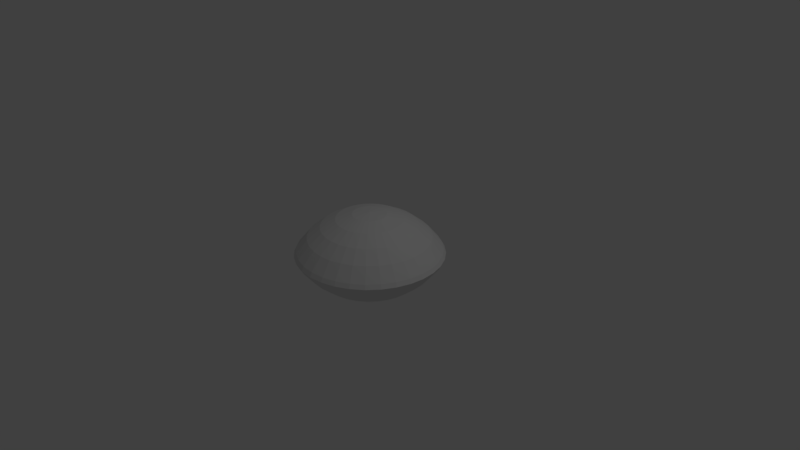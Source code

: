 # Source: disphericalcap.blend  (saved by Blender 2.79.0; exported with 4.5.12 LTS)
import bpy
from mathutils import Matrix  # noqa: F401  (used for matrix-valued properties, if any)

bpy.ops.wm.read_factory_settings(use_empty=True)
scene = bpy.context.scene
scene.name = 'Scene'

# ---- collections
col_collection_1 = bpy.data.collections.new('Collection 1'); scene.collection.children.link(col_collection_1)

# ---- world
world_world = bpy.data.worlds.new('World'); scene.world = world_world
world_world.color = (0.05088, 0.05088, 0.05088)
world_world.use_sun_shadow = False
world_world.sun_shadow_jitter_overblur = 0.0
world_world.cycles.sampling_method = 'MANUAL'

# ---- cameras
cam_camera = bpy.data.cameras.new('Camera')
cam_camera.clip_end = 100.0
cam_camera.lens = 35.0
cam_camera.sensor_width = 32.0
cam_camera.sensor_height = 18.0
cam_camera.ortho_scale = 7.314
cam_camera.dof.focus_distance = 0.0
cam_camera.dof.aperture_fstop = 128.0

# ---- lights
light_lamp = bpy.data.lights.new('Lamp', 'POINT')
light_lamp.transmission_factor = 0.0
light_lamp.cutoff_distance = 30.0
light_lamp.energy = 100.0
light_lamp.shadow_buffer_clip_start = 1.001
light_lamp.shadow_soft_size = 0.1
light_lamp.shadow_maximum_resolution = 0.006
light_lamp.use_absolute_resolution = True

# ---- meshes
me_sphere_002 = bpy.data.meshes.new('Sphere.002')
me_sphere_002.from_pydata([(-2.649e-07, 0.1951, 0.4742), (-2.649e-07, 0.3827, 0.4173), (-2.649e-07, 0.5556, 0.3249), (-2.649e-07, 0.7071, 0.2005), (-2.649e-07, 0.8315, 0.04901), (0.03806, 0.1913, 0.4742), (0.07466, 0.3753, 0.4173), (0.1084, 0.5449, 0.3249), (0.1379, 0.6935, 0.2005), (0.1622, 0.8155, 0.04901), (0.07466, 0.1802, 0.4742), (0.1464, 0.3536, 0.4173), (0.2126, 0.5133, 0.3249), (0.2706, 0.6533, 0.2005), (0.3182, 0.7682, 0.04901), (0.1084, 0.1622, 0.4742), (0.2126, 0.3182, 0.4173), (0.3087, 0.4619, 0.3249), (0.3928, 0.5879, 0.2005), (0.4619, 0.6913, 0.04901), (0.1379, 0.1379, 0.4742), (0.2706, 0.2706, 0.4173), (0.3928, 0.3928, 0.3249), (0.5, 0.5, 0.2005), (0.5879, 0.5879, 0.04901), (0.1622, 0.1084, 0.4742), (0.3182, 0.2126, 0.4173), (0.4619, 0.3087, 0.3249), (0.5879, 0.3928, 0.2005), (0.6913, 0.4619, 0.04901), (0.1802, 0.07466, 0.4742), (0.3536, 0.1464, 0.4173), (0.5133, 0.2126, 0.3249), (0.6533, 0.2706, 0.2005), (0.7682, 0.3182, 0.04901), (0.1913, 0.03806, 0.4742), (0.3753, 0.07466, 0.4173), (0.5449, 0.1084, 0.3249), (0.6935, 0.1379, 0.2005), (0.8155, 0.1622, 0.04901), (0.1951, -6.698e-08, 0.4742), (0.3827, -5.953e-08, 0.4173), (0.5556, -5.208e-08, 0.3249), (0.7071, -5.953e-08, 0.2005), (0.8315, -7.443e-08, 0.04901), (0.1913, -0.03806, 0.4742), (0.3753, -0.07466, 0.4173), (0.5449, -0.1084, 0.3249), (0.6935, -0.1379, 0.2005), (0.8155, -0.1622, 0.04901), (0.1802, -0.07466, 0.4742), (0.3536, -0.1464, 0.4173), (0.5133, -0.2126, 0.3249), (0.6533, -0.2706, 0.2005), (0.7682, -0.3182, 0.04901), (0.1622, -0.1084, 0.4742), (0.3182, -0.2126, 0.4173), (0.4619, -0.3087, 0.3249), (0.5879, -0.3928, 0.2005), (0.6913, -0.4619, 0.04901), (0.1379, -0.1379, 0.4742), (0.2706, -0.2706, 0.4173), (0.3928, -0.3928, 0.3249), (0.5, -0.5, 0.2005), (0.5879, -0.5879, 0.04901), (0.1084, -0.1622, 0.4742), (0.2126, -0.3182, 0.4173), (0.3087, -0.4619, 0.3249), (0.3928, -0.5879, 0.2005), (0.4619, -0.6913, 0.04901), (0.07466, -0.1802, 0.4742), (0.1464, -0.3536, 0.4173), (0.2126, -0.5133, 0.3249), (0.2706, -0.6533, 0.2005), (0.3182, -0.7682, 0.04901), (0.03806, -0.1913, 0.4742), (0.07466, -0.3753, 0.4173), (0.1084, -0.5449, 0.3249), (0.1379, -0.6935, 0.2005), (0.1622, -0.8155, 0.04901), (-2.721e-07, -0.1951, 0.4742), (-2.237e-07, -0.3827, 0.4173), (-2.386e-07, -0.5556, 0.3249), (-2.908e-07, -0.7071, 0.2005), (-3.504e-07, -0.8315, 0.04901), (-0.03806, -0.1913, 0.4742), (-0.07466, -0.3753, 0.4173), (-0.1084, -0.5449, 0.3249), (-0.1379, -0.6935, 0.2005), (-0.1622, -0.8155, 0.04901), (-0.07466, -0.1802, 0.4742), (-0.1464, -0.3536, 0.4173), (-0.2126, -0.5133, 0.3249), (-0.2706, -0.6533, 0.2005), (-0.3182, -0.7682, 0.04901), (-0.1084, -0.1622, 0.4742), (-0.2126, -0.3182, 0.4173), (-0.3087, -0.4619, 0.3249), (-0.3928, -0.5879, 0.2005), (-0.4619, -0.6913, 0.04901), (-4.953e-07, -2.966e-07, 0.4934), (-0.138, -0.1379, 0.4742), (-0.2706, -0.2706, 0.4173), (-0.3928, -0.3928, 0.3249), (-0.5, -0.5, 0.2005), (-0.5879, -0.5879, 0.04901), (-0.1622, -0.1084, 0.4742), (-0.3182, -0.2126, 0.4173), (-0.4619, -0.3087, 0.3249), (-0.5879, -0.3928, 0.2005), (-0.6913, -0.4619, 0.04901), (-0.1802, -0.07466, 0.4742), (-0.3536, -0.1464, 0.4173), (-0.5133, -0.2126, 0.3249), (-0.6533, -0.2706, 0.2005), (-0.7682, -0.3182, 0.04901), (-0.1913, -0.03806, 0.4742), (-0.3753, -0.07466, 0.4173), (-0.5449, -0.1084, 0.3249), (-0.6935, -0.1379, 0.2005), (-0.8155, -0.1622, 0.04901), (-0.1951, -5.208e-08, 0.4742), (-0.3827, -2.228e-08, 0.4173), (-0.5556, -2.228e-08, 0.3249), (-0.7071, 7.458e-08, 0.2005), (-0.8315, 1.193e-07, 0.04901), (-0.1913, 0.03806, 0.4742), (-0.3753, 0.07466, 0.4173), (-0.5449, 0.1084, 0.3249), (-0.6935, 0.1379, 0.2005), (-0.8155, 0.1622, 0.04901), (-0.1802, 0.07466, 0.4742), (-0.3536, 0.1464, 0.4173), (-0.5133, 0.2126, 0.3249), (-0.6533, 0.2706, 0.2005), (-0.7682, 0.3182, 0.04901), (-0.1622, 0.1084, 0.4742), (-0.3182, 0.2126, 0.4173), (-0.4619, 0.3087, 0.3249), (-0.5879, 0.3928, 0.2005), (-0.6913, 0.4619, 0.04901), (-0.138, 0.1379, 0.4742), (-0.2706, 0.2706, 0.4173), (-0.3928, 0.3928, 0.3249), (-0.5, 0.5, 0.2005), (-0.5879, 0.5879, 0.04901), (-0.1084, 0.1622, 0.4742), (-0.2126, 0.3182, 0.4173), (-0.3087, 0.4619, 0.3249), (-0.3928, 0.5879, 0.2005), (-0.4619, 0.6913, 0.04901), (-0.07466, 0.1802, 0.4742), (-0.1464, 0.3536, 0.4173), (-0.2126, 0.5133, 0.3249), (-0.2706, 0.6533, 0.2005), (-0.3182, 0.7682, 0.04901), (-0.03806, 0.1913, 0.4742), (-0.07466, 0.3753, 0.4173), (-0.1084, 0.5449, 0.3249), (-0.1379, 0.6935, 0.2005), (-0.1622, 0.8155, 0.04901), (-2.649e-07, 0.5556, -0.3249), (0.1622, 0.8155, -0.04901), (0.1379, 0.6935, -0.2005), (0.1084, 0.5449, -0.3249), (0.07466, 0.3753, -0.4173), (0.03806, 0.1913, -0.4742), (0.3182, 0.7682, -0.04901), (0.2706, 0.6533, -0.2005), (0.2126, 0.5133, -0.3249), (0.1464, 0.3536, -0.4173), (0.07466, 0.1802, -0.4742), (0.4619, 0.6913, -0.04901), (0.3928, 0.5879, -0.2005), (0.3087, 0.4619, -0.3249), (0.2126, 0.3182, -0.4173), (0.1084, 0.1622, -0.4742), (0.5879, 0.5879, -0.04901), (0.5, 0.5, -0.2005), (0.3928, 0.3928, -0.3249), (0.2706, 0.2706, -0.4173), (0.1379, 0.1379, -0.4742), (0.6913, 0.4619, -0.04901), (0.5879, 0.3928, -0.2005), (0.4619, 0.3087, -0.3249), (0.3182, 0.2126, -0.4173), (0.1622, 0.1084, -0.4742), (0.7682, 0.3182, -0.04901), (0.6533, 0.2706, -0.2005), (0.5133, 0.2126, -0.3249), (0.3536, 0.1464, -0.4173), (0.1802, 0.07466, -0.4742), (0.8155, 0.1622, -0.04901), (0.6935, 0.1379, -0.2005), (0.5449, 0.1084, -0.3249), (0.3753, 0.07466, -0.4173), (0.1913, 0.03806, -0.4742), (0.8315, -7.443e-08, -0.04901), (0.7071, -5.953e-08, -0.2005), (0.5556, -8.188e-08, -0.3249), (0.3827, -4.463e-08, -0.4173), (0.1951, -4.836e-08, -0.4742), (0.8155, -0.1622, -0.04901), (0.6935, -0.1379, -0.2005), (0.5449, -0.1084, -0.3249), (0.3753, -0.07466, -0.4173), (0.1913, -0.03806, -0.4742), (0.7682, -0.3182, -0.04901), (0.6533, -0.2706, -0.2005), (0.5133, -0.2126, -0.3249), (0.3536, -0.1464, -0.4173), (0.1802, -0.07466, -0.4742), (0.6913, -0.4619, -0.04901), (0.5879, -0.3928, -0.2005), (0.4619, -0.3087, -0.3249), (0.3182, -0.2126, -0.4173), (0.1622, -0.1084, -0.4742), (0.5879, -0.5879, -0.04901), (0.5, -0.5, -0.2005), (0.3928, -0.3928, -0.3249), (0.2706, -0.2706, -0.4173), (0.1379, -0.1379, -0.4742), (0.4619, -0.6913, -0.04901), (0.3928, -0.5879, -0.2005), (0.3087, -0.4619, -0.3249), (0.2126, -0.3182, -0.4173), (0.1084, -0.1622, -0.4742), (-2.649e-07, -6.619e-08, -0.4934), (0.3182, -0.7682, -0.04901), (0.2706, -0.6533, -0.2005), (0.2126, -0.5133, -0.3249), (0.1464, -0.3536, -0.4173), (0.07466, -0.1802, -0.4742), (0.1622, -0.8155, -0.04901), (0.1379, -0.6935, -0.2005), (0.1084, -0.5449, -0.3249), (0.07466, -0.3753, -0.4173), (0.03806, -0.1913, -0.4742), (-3.504e-07, -0.8315, -0.04901), (-2.908e-07, -0.7071, -0.2005), (-2.759e-07, -0.5556, -0.3249), (-2.61e-07, -0.3827, -0.4173), (-2.61e-07, -0.1951, -0.4742), (-0.1622, -0.8155, -0.04901), (-0.1379, -0.6935, -0.2005), (-0.1084, -0.5449, -0.3249), (-0.07466, -0.3753, -0.4173), (-0.03806, -0.1913, -0.4742), (-0.3182, -0.7682, -0.04901), (-0.2706, -0.6533, -0.2005), (-0.2126, -0.5133, -0.3249), (-0.1464, -0.3536, -0.4173), (-0.07466, -0.1802, -0.4742), (-0.4619, -0.6913, -0.04901), (-0.3928, -0.5879, -0.2005), (-0.3087, -0.4619, -0.3249), (-0.2126, -0.3182, -0.4173), (-0.1084, -0.1622, -0.4742), (-0.5879, -0.5879, -0.04901), (-0.5, -0.5, -0.2005), (-0.3928, -0.3928, -0.3249), (-0.2706, -0.2706, -0.4173), (-0.1379, -0.1379, -0.4742), (-0.6913, -0.4619, -0.04901), (-0.5879, -0.3928, -0.2005), (-0.4619, -0.3087, -0.3249), (-0.3182, -0.2126, -0.4173), (-0.1622, -0.1084, -0.4742), (-0.7682, -0.3182, -0.04901), (-0.6533, -0.2706, -0.2005), (-0.5133, -0.2126, -0.3249), (-0.3536, -0.1464, -0.4173), (-0.1802, -0.07466, -0.4742), (-0.8155, -0.1622, -0.04901), (-0.6935, -0.1379, -0.2005), (-0.5449, -0.1084, -0.3249), (-0.3753, -0.07466, -0.4173), (-0.1913, -0.03806, -0.4742), (-0.8315, 1.193e-07, -0.04901), (-0.7071, 7.458e-08, -0.2005), (-0.5556, 7.373e-11, -0.3249), (-0.3827, 7.524e-09, -0.4173), (-0.1951, -5.581e-08, -0.4742), (-0.8155, 0.1622, -0.04901), (-0.6935, 0.1379, -0.2005), (-0.5449, 0.1084, -0.3249), (-0.3753, 0.07466, -0.4173), (-0.1913, 0.03806, -0.4742), (-0.7682, 0.3182, -0.04901), (-0.6533, 0.2706, -0.2005), (-0.5133, 0.2126, -0.3249), (-0.3536, 0.1464, -0.4173), (-0.1802, 0.07466, -0.4742), (-0.6913, 0.4619, -0.04901), (-0.5879, 0.3928, -0.2005), (-0.4619, 0.3087, -0.3249), (-0.3182, 0.2126, -0.4173), (-0.1622, 0.1084, -0.4742), (-0.5879, 0.5879, -0.04901), (-0.5, 0.5, -0.2005), (-0.3928, 0.3928, -0.3249), (-0.2706, 0.2706, -0.4173), (-0.1379, 0.1379, -0.4742), (-0.4619, 0.6913, -0.04901), (-0.3928, 0.5879, -0.2005), (-0.3087, 0.4619, -0.3249), (-0.2126, 0.3182, -0.4173), (-0.1084, 0.1622, -0.4742), (-0.3182, 0.7682, -0.04901), (-0.2706, 0.6533, -0.2005), (-0.2126, 0.5133, -0.3249), (-0.1464, 0.3536, -0.4173), (-0.07466, 0.1802, -0.4742), (-0.1622, 0.8155, -0.04901), (-0.1379, 0.6935, -0.2005), (-0.1084, 0.5449, -0.3249), (-0.07466, 0.3753, -0.4173), (-0.03806, 0.1913, -0.4742), (7.257e-09, 0.8315, -0.04901), (-1.12e-07, 0.7071, -0.2005), (-1.865e-07, 0.3827, -0.4173), (-2.498e-07, 0.1951, -0.4742), (0.8577, -5.754e-08, -5.364e-07), (0.8412, -0.1673, -5.364e-07), (0.7924, -0.3282, -5.364e-07), (0.7131, -0.4765, -5.364e-07), (0.6065, -0.6065, -5.364e-07), (0.4765, -0.7131, -5.364e-07), (0.3282, -0.7924, -5.364e-07), (0.1673, -0.8412, -5.364e-07), (-3.081e-07, -0.8577, -5.364e-07), (-0.1673, -0.8412, -5.364e-07), (-0.3282, -0.7924, -5.364e-07), (-0.4765, -0.7131, -5.364e-07), (-0.6065, -0.6065, -5.364e-07), (-0.7131, -0.4765, -5.364e-07), (-0.8577, 6.86e-08, -5.364e-07), (-0.8412, -0.1673, -5.364e-07), (-0.7924, -0.3282, -5.364e-07), (0.8412, 0.1673, -5.364e-07), (-0.8412, 0.1673, -5.364e-07), (0.7924, 0.3282, -5.364e-07), (-0.7924, 0.3282, -5.364e-07), (0.7131, 0.4765, -5.364e-07), (-0.7131, 0.4765, -5.364e-07), (0.6065, 0.6065, -5.364e-07), (-0.6065, 0.6065, -5.364e-07), (0.4765, 0.7131, -5.364e-07), (-0.3282, 0.7924, -5.364e-07), (-0.4765, 0.7131, -5.364e-07), (0.3282, 0.7924, -5.364e-07), (0.1673, 0.8412, -5.364e-07), (-2.649e-07, 0.8577, 2.384e-07), (-0.1673, 0.8412, -5.364e-07)], [], [(0, 100, 5), (1, 0, 5, 6), (2, 1, 6, 7), (3, 2, 7, 8), (4, 3, 8, 9), (5, 100, 10), (6, 5, 10, 11), (7, 6, 11, 12), (8, 7, 12, 13), (9, 8, 13, 14), (12, 11, 16, 17), (13, 12, 17, 18), (14, 13, 18, 19), (10, 100, 15), (11, 10, 15, 16), (15, 100, 20), (16, 15, 20, 21), (17, 16, 21, 22), (18, 17, 22, 23), (19, 18, 23, 24), (22, 21, 26, 27), (23, 22, 27, 28), (24, 23, 28, 29), (20, 100, 25), (21, 20, 25, 26), (25, 100, 30), (26, 25, 30, 31), (27, 26, 31, 32), (28, 27, 32, 33), (29, 28, 33, 34), (33, 32, 37, 38), (34, 33, 38, 39), (30, 100, 35), (31, 30, 35, 36), (32, 31, 36, 37), (35, 100, 40), (36, 35, 40, 41), (37, 36, 41, 42), (38, 37, 42, 43), (39, 38, 43, 44), (44, 43, 48, 49), (40, 100, 45), (41, 40, 45, 46), (42, 41, 46, 47), (43, 42, 47, 48), (45, 100, 50), (46, 45, 50, 51), (47, 46, 51, 52), (48, 47, 52, 53), (49, 48, 53, 54), (54, 53, 58, 59), (50, 100, 55), (51, 50, 55, 56), (52, 51, 56, 57), (53, 52, 57, 58), (56, 55, 60, 61), (57, 56, 61, 62), (58, 57, 62, 63), (59, 58, 63, 64), (55, 100, 60), (60, 100, 65), (61, 60, 65, 66), (62, 61, 66, 67), (63, 62, 67, 68), (64, 63, 68, 69), (66, 65, 70, 71), (67, 66, 71, 72), (68, 67, 72, 73), (69, 68, 73, 74), (65, 100, 70), (70, 100, 75), (71, 70, 75, 76), (72, 71, 76, 77), (73, 72, 77, 78), (74, 73, 78, 79), (77, 76, 81, 82), (78, 77, 82, 83), (79, 78, 83, 84), (75, 100, 80), (76, 75, 80, 81), (80, 100, 85), (81, 80, 85, 86), (82, 81, 86, 87), (83, 82, 87, 88), (84, 83, 88, 89), (88, 87, 92, 93), (89, 88, 93, 94), (85, 100, 90), (86, 85, 90, 91), (87, 86, 91, 92), (90, 100, 95), (91, 90, 95, 96), (92, 91, 96, 97), (93, 92, 97, 98), (94, 93, 98, 99), (98, 97, 103, 104), (99, 98, 104, 105), (95, 100, 101), (96, 95, 101, 102), (97, 96, 102, 103), (101, 100, 106), (102, 101, 106, 107), (103, 102, 107, 108), (104, 103, 108, 109), (105, 104, 109, 110), (110, 109, 114, 115), (106, 100, 111), (107, 106, 111, 112), (108, 107, 112, 113), (109, 108, 113, 114), (111, 100, 116), (112, 111, 116, 117), (113, 112, 117, 118), (114, 113, 118, 119), (115, 114, 119, 120), (120, 119, 124, 125), (116, 100, 121), (117, 116, 121, 122), (118, 117, 122, 123), (119, 118, 123, 124), (122, 121, 126, 127), (123, 122, 127, 128), (124, 123, 128, 129), (125, 124, 129, 130), (121, 100, 126), (126, 100, 131), (127, 126, 131, 132), (128, 127, 132, 133), (129, 128, 133, 134), (130, 129, 134, 135), (133, 132, 137, 138), (134, 133, 138, 139), (135, 134, 139, 140), (131, 100, 136), (132, 131, 136, 137), (136, 100, 141), (137, 136, 141, 142), (138, 137, 142, 143), (139, 138, 143, 144), (140, 139, 144, 145), (143, 142, 147, 148), (144, 143, 148, 149), (145, 144, 149, 150), (141, 100, 146), (142, 141, 146, 147), (146, 100, 151), (147, 146, 151, 152), (148, 147, 152, 153), (149, 148, 153, 154), (150, 149, 154, 155), (154, 153, 158, 159), (155, 154, 159, 160), (151, 100, 156), (152, 151, 156, 157), (153, 152, 157, 158), (156, 100, 0), (157, 156, 0, 1), (158, 157, 1, 2), (159, 158, 2, 3), (160, 159, 3, 4), (161, 319, 163, 164), (320, 161, 164, 165), (321, 320, 165, 166), (227, 321, 166), (318, 352, 351, 162), (319, 318, 162, 163), (163, 162, 167, 168), (164, 163, 168, 169), (165, 164, 169, 170), (166, 165, 170, 171), (227, 166, 171), (162, 351, 350, 167), (227, 171, 176), (167, 350, 347, 172), (168, 167, 172, 173), (169, 168, 173, 174), (170, 169, 174, 175), (171, 170, 175, 176), (173, 172, 177, 178), (174, 173, 178, 179), (175, 174, 179, 180), (176, 175, 180, 181), (227, 176, 181), (172, 347, 345, 177), (227, 181, 186), (177, 345, 343, 182), (178, 177, 182, 183), (179, 178, 183, 184), (180, 179, 184, 185), (181, 180, 185, 186), (184, 183, 188, 189), (185, 184, 189, 190), (186, 185, 190, 191), (227, 186, 191), (182, 343, 341, 187), (183, 182, 187, 188), (187, 341, 339, 192), (188, 187, 192, 193), (189, 188, 193, 194), (190, 189, 194, 195), (191, 190, 195, 196), (227, 191, 196), (194, 193, 198, 199), (195, 194, 199, 200), (196, 195, 200, 201), (227, 196, 201), (192, 339, 322, 197), (193, 192, 197, 198), (197, 322, 323, 202), (198, 197, 202, 203), (199, 198, 203, 204), (200, 199, 204, 205), (201, 200, 205, 206), (227, 201, 206), (205, 204, 209, 210), (206, 205, 210, 211), (227, 206, 211), (202, 323, 324, 207), (203, 202, 207, 208), (204, 203, 208, 209), (207, 324, 325, 212), (208, 207, 212, 213), (209, 208, 213, 214), (210, 209, 214, 215), (211, 210, 215, 216), (227, 211, 216), (216, 215, 220, 221), (227, 216, 221), (212, 325, 326, 217), (213, 212, 217, 218), (214, 213, 218, 219), (215, 214, 219, 220), (217, 326, 327, 222), (218, 217, 222, 223), (219, 218, 223, 224), (220, 219, 224, 225), (221, 220, 225, 226), (227, 221, 226), (226, 225, 231, 232), (227, 226, 232), (222, 327, 328, 228), (223, 222, 228, 229), (224, 223, 229, 230), (225, 224, 230, 231), (229, 228, 233, 234), (230, 229, 234, 235), (231, 230, 235, 236), (232, 231, 236, 237), (227, 232, 237), (228, 328, 329, 233), (227, 237, 242), (233, 329, 330, 238), (234, 233, 238, 239), (235, 234, 239, 240), (236, 235, 240, 241), (237, 236, 241, 242), (239, 238, 243, 244), (240, 239, 244, 245), (241, 240, 245, 246), (242, 241, 246, 247), (227, 242, 247), (238, 330, 331, 243), (227, 247, 252), (243, 331, 332, 248), (244, 243, 248, 249), (245, 244, 249, 250), (246, 245, 250, 251), (247, 246, 251, 252), (250, 249, 254, 255), (251, 250, 255, 256), (252, 251, 256, 257), (227, 252, 257), (248, 332, 333, 253), (249, 248, 253, 254), (253, 333, 334, 258), (254, 253, 258, 259), (255, 254, 259, 260), (256, 255, 260, 261), (257, 256, 261, 262), (227, 257, 262), (261, 260, 265, 266), (262, 261, 266, 267), (227, 262, 267), (258, 334, 335, 263), (259, 258, 263, 264), (260, 259, 264, 265), (263, 335, 338, 268), (264, 263, 268, 269), (265, 264, 269, 270), (266, 265, 270, 271), (267, 266, 271, 272), (227, 267, 272), (271, 270, 275, 276), (272, 271, 276, 277), (227, 272, 277), (268, 338, 337, 273), (269, 268, 273, 274), (270, 269, 274, 275), (273, 337, 336, 278), (274, 273, 278, 279), (275, 274, 279, 280), (276, 275, 280, 281), (277, 276, 281, 282), (227, 277, 282), (282, 281, 286, 287), (227, 282, 287), (278, 336, 340, 283), (279, 278, 283, 284), (280, 279, 284, 285), (281, 280, 285, 286), (283, 340, 342, 288), (284, 283, 288, 289), (285, 284, 289, 290), (286, 285, 290, 291), (287, 286, 291, 292), (227, 287, 292), (292, 291, 296, 297), (227, 292, 297), (288, 342, 344, 293), (289, 288, 293, 294), (290, 289, 294, 295), (291, 290, 295, 296), (294, 293, 298, 299), (295, 294, 299, 300), (296, 295, 300, 301), (297, 296, 301, 302), (227, 297, 302), (293, 344, 346, 298), (227, 302, 307), (298, 346, 349, 303), (299, 298, 303, 304), (300, 299, 304, 305), (301, 300, 305, 306), (302, 301, 306, 307), (305, 304, 309, 310), (306, 305, 310, 311), (307, 306, 311, 312), (227, 307, 312), (303, 349, 348, 308), (304, 303, 308, 309), (308, 348, 353, 313), (309, 308, 313, 314), (310, 309, 314, 315), (311, 310, 315, 316), (312, 311, 316, 317), (227, 312, 317), (315, 314, 319, 161), (316, 315, 161, 320), (317, 316, 320, 321), (227, 317, 321), (313, 353, 352, 318), (314, 313, 318, 319), (336, 337, 120, 125), (351, 352, 4, 9), (326, 325, 59, 64), (324, 323, 49, 54), (328, 327, 69, 74), (334, 333, 99, 105), (349, 346, 145, 150), (329, 328, 74, 79), (350, 351, 9, 14), (346, 344, 140, 145), (344, 342, 135, 140), (343, 345, 24, 29), (345, 347, 19, 24), (342, 340, 130, 135), (339, 341, 34, 39), (352, 353, 160, 4), (340, 336, 125, 130), (322, 339, 39, 44), (337, 338, 115, 120), (348, 349, 150, 155), (327, 326, 64, 69), (332, 331, 89, 94), (341, 343, 29, 34), (323, 322, 44, 49), (353, 348, 155, 160), (325, 324, 54, 59), (330, 329, 79, 84), (347, 350, 14, 19), (335, 334, 105, 110), (333, 332, 94, 99), (338, 335, 110, 115), (331, 330, 84, 89)])
me_sphere_002.use_remesh_preserve_volume = False
me_sphere_002.use_remesh_preserve_attributes = False
me_sphere_002.use_mirror_vertex_groups = False
me_sphere_002.update()

# ---- objects
ob_sphere_001 = bpy.data.objects.new('Sphere.001', me_sphere_002)
ob_lamp = bpy.data.objects.new('Lamp', light_lamp)
ob_camera = bpy.data.objects.new('Camera', cam_camera)

# ---- transforms, parenting, visibility, modifiers, constraints
ob_sphere_001.location = (0.0004118, 0.01618, 0.02941)
ob_sphere_001.scale = (1.138, 1.138, 1.138)
ob_sphere_001.lineart.crease_threshold = 0.0
ob_lamp.location = (4.076, 1.005, 5.904)
ob_lamp.rotation_euler = (0.6503, 0.05522, 1.866)
ob_lamp.lock_rotations_4d = False
ob_lamp.empty_display_type = 'ARROWS'
ob_lamp.color = (0.0, 0.0, 0.0, 0.0)
ob_lamp.lineart.crease_threshold = 0.0
ob_camera.location = (7.481, -6.508, 5.344)
ob_camera.rotation_euler = (1.109, 0.0, 0.8149)
ob_camera.lock_rotations_4d = False
ob_camera.empty_display_type = 'ARROWS'
ob_camera.color = (0.0, 0.0, 0.0, 0.0)
ob_camera.display_type = 'WIRE'
ob_camera.lineart.crease_threshold = 0.0

# ---- collection membership
col_collection_1.objects.link(ob_sphere_001)
col_collection_1.objects.link(ob_lamp)
col_collection_1.objects.link(ob_camera)

# ---- scene / render settings (as saved in the file)
scene.camera = ob_camera
scene.frame_start = 1; scene.frame_end = 250; scene.frame_set(1)
scene.render.engine = 'BLENDER_EEVEE_NEXT'
scene.render.resolution_percentage = 50
scene.render.dither_intensity = 0.0
scene.cycles.use_denoising = False
scene.cycles.samples = 128
scene.cycles.sampling_pattern = 'TABULATED_SOBOL'
scene.cycles.use_adaptive_sampling = False
scene.cycles.use_light_tree = False
scene.cycles.blur_glossy = 0.0
scene.cycles.sample_clamp_indirect = 0.0
scene.view_settings.view_transform = 'Standard'
bpy.context.view_layer.update()
